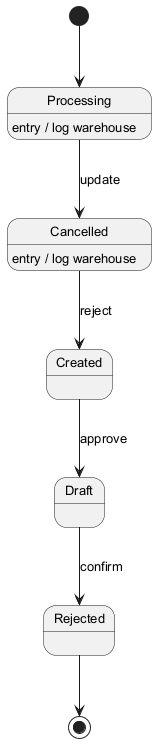

The diagram above was rendered by PlantUML. Its source (embedded in the PNG):
@startuml
skinparam backgroundColor #FFFFFF
skinparam classBackgroundColor #F1F8E9
skinparam classBorderColor #33691E
skinparam defaultFontSize 13
[*] --> Processing
Processing --> Cancelled : update
Processing : entry / log warehouse
Cancelled --> Created : reject
Cancelled : entry / log warehouse
Created --> Draft : approve
Draft --> Rejected : confirm
Rejected --> [*]
@enduml